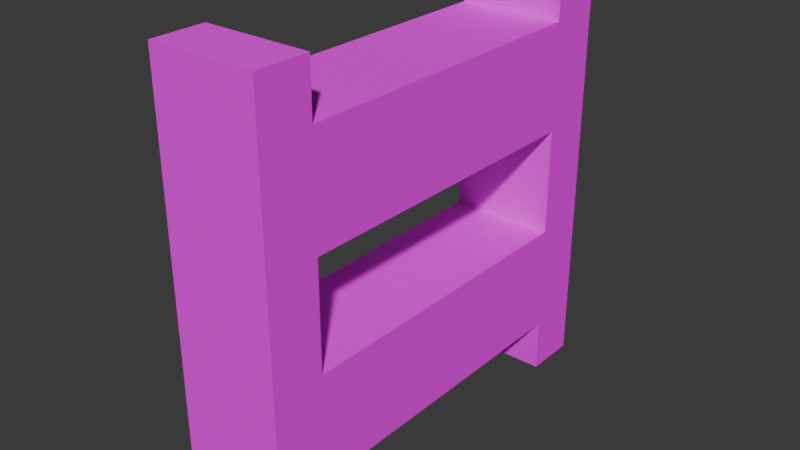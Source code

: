 # Source: ladder.blend  (saved by Blender 4.5.87; exported with 4.5.12 LTS)
import bpy
from mathutils import Matrix  # noqa: F401  (used for matrix-valued properties, if any)

bpy.ops.wm.read_factory_settings(use_empty=True)
scene = bpy.context.scene
scene.name = 'Scene'

# ---- collections
col_collection = bpy.data.collections.new('Collection'); scene.collection.children.link(col_collection)

# ---- images (referenced by path relative to the original .blend; pixels are not part of the script)
import os
ASSET_DIR = os.environ.get("B2B_ASSET_DIR", "")  # directory of the original .blend (textures are referenced by path, not embedded)
HERE = os.path.dirname(os.path.abspath(__file__))  # packed textures are extracted next to this script under _unpacked/

def load_image(name, relpath, width, height, colorspace="sRGB"):
    """Load a texture the original file referenced (path relative to the .blend, or extracted next to this script)."""
    p = next((c for c in (os.path.join(HERE, relpath), os.path.join(ASSET_DIR, relpath)) if relpath and os.path.exists(c)), "")
    if p:
        img = bpy.data.images.load(p, check_existing=True)
        img.name = name
    else:  # same state as the original file: an image datablock whose file is absent (Cycles renders it pink)
        img = bpy.data.images.new(name, width, height)
        img.source = "FILE"
        img.filepath = "//" + (relpath or name)
    img.colorspace_settings.name = colorspace
    return img
img_object_atlas_0_png = load_image('object_atlas_0.png', 'object_atlas_0.png', 1024, 1024, 'sRGB')

# ---- materials (node trees are filled in below, after node groups)
mat_texture = bpy.data.materials.new('texture')

# ---- material node trees
mat_texture.use_nodes = True; mat_texture.node_tree.nodes.clear()
_N = mat_texture.node_tree.nodes; _L = mat_texture.node_tree.links
n0 = _N.new('ShaderNodeBsdfPrincipled'); n0.name = 'Principled BSDF'; n0.location = (-200, 100)
n0.inputs[2].default_value = 1.0
n0.inputs[3].default_value = 1.0
n1 = _N.new('ShaderNodeOutputMaterial'); n1.name = 'Material Output'; n1.location = (200, 100)
n2 = _N.new('ShaderNodeTexImage'); n2.name = 'Image Texture'; n2.location = (-490, 60)
n2.image = img_object_atlas_0_png
_L.new(n0.outputs[0], n1.inputs[0])
_L.new(n2.outputs[0], n0.inputs[0])
n1.is_active_output = True

# ---- world
world_world = bpy.data.worlds.new('World'); scene.world = world_world
world_world.use_nodes = True; world_world.node_tree.nodes.clear()
_N = world_world.node_tree.nodes; _L = world_world.node_tree.links
n0 = _N.new('ShaderNodeOutputWorld'); n0.name = 'World Output'; n0.location = (200, 100)
n1 = _N.new('ShaderNodeBackground'); n1.name = 'Background'; n1.location = (-200, 100)
n1.inputs[0].default_value = (0.05088, 0.05088, 0.05088, 1.0)
_L.new(n1.outputs[0], n0.inputs[0])
n0.is_active_output = True
world_world.color = (0.05088, 0.05088, 0.05088)
world_world.sun_shadow_jitter_overblur = 0.0

# ---- meshes
me_cube = bpy.data.meshes.new('Cube')
me_cube.from_pydata([(-0.125, 0.375, 0.125), (0.125, 0.375, 0.375), (0.125, 0.375, 0.125), (0.125, -0.375, 0.375), (0.125, -0.375, 0.125), (0.125, -0.375, -0.125), (0.125, -0.375, -0.375), (-0.125, -0.375, 0.375), (-0.125, -0.375, 0.125), (-0.125, -0.375, -0.125), (-0.125, -0.375, -0.375), (-0.125, 0.375, 0.375), (0.125, 0.375, -0.125), (0.125, 0.375, -0.375), (-0.125, 0.375, -0.125), (-0.125, 0.375, -0.375), (0.125, -0.375, -0.5), (-0.125, -0.375, -0.5), (0.125, -0.5, -0.5), (-0.125, -0.5, -0.5), (0.125, -0.375, 0.5), (-0.125, -0.375, 0.5), (0.125, -0.5, 0.5), (-0.125, -0.5, 0.5), (0.125, 0.375, 0.5), (-0.125, 0.375, 0.5), (0.125, 0.5, 0.5), (-0.125, 0.5, 0.5), (-0.125, 0.375, -0.5), (0.125, 0.375, -0.5), (-0.125, 0.5, -0.5), (0.125, 0.5, -0.5), (-0.125, -0.375, -0.25), (0.125, 0.375, -0.25), (-0.125, 0.375, -0.25)], [(17, 10), (6, 16), (24, 1), (11, 25)], [(29, 28, 30, 31), (14, 9, 5, 12), (9, 14, 34, 15, 10, 32), (4, 8, 0, 2), (33, 12, 13), (7, 3, 1, 11), (24, 25, 28, 29), (25, 24, 26, 27), (16, 20, 22, 18), (21, 23, 22, 20), (19, 23, 21, 17), (18, 22, 23, 19), (26, 24, 29, 31), (27, 26, 31, 30), (13, 6, 10, 15), (25, 27, 30, 28), (7, 11, 0, 8), (0, 11, 1, 2), (12, 5, 6, 13), (8, 4, 3, 7), (3, 4, 2, 1), (17, 21, 20, 16), (16, 18, 19, 17)])
_uv = me_cube.uv_layers.new(name='UVMap')
_uv.uv.foreach_set('vector', [0.04297, 0.9023, 0.03516, 0.9023, 0.03516, 0.8945, 0.04297, 0.8945, 0.04688, 0.9219, 0.0, 0.9219, 0.0, 0.9062, 0.04688, 0.9062, 0.04688, 0.9219, 0.0, 0.9219, 0.0, 0.9141, 0.0, 0.9062, 0.04688, 0.9062, 0.04688, 0.9141, 0.0, 0.9219, 0.0, 0.9062, 0.04688, 0.9062, 0.04688, 0.9219, 0.04688, 0.9141, 0.04688, 0.9062, 0.04688, 0.9219, 0.0, 0.9219, 0.0, 0.9062, 0.04688, 0.9062, 0.04688, 0.9219, 0.0625, 0.9375, 0.0625, 0.9219, 0.0, 0.9219, 0.0, 0.9375, 0.04297, 0.9023, 0.03516, 0.9023, 0.03516, 0.8945, 0.04297, 0.8945, 0.007812, 0.9375, 0.007812, 1.0, 0.0, 1.0, 0.0, 0.9375, 0.04297, 0.9023, 0.03516, 0.9023, 0.03516, 0.8945, 0.04297, 0.8945, 0.0625, 0.9375, 0.0625, 1.0, 0.05469, 1.0, 0.05469, 0.9375, 0.0, 0.9375, 0.0625, 0.9375, 0.0625, 0.9219, 0.0, 0.9219, 0.0625, 1.0, 0.05469, 1.0, 0.05469, 0.9375, 0.0625, 0.9375, 0.0625, 0.9375, 0.0625, 0.9219, 0.0, 0.9219, 0.0, 0.9375, 0.04688, 0.9219, 0.0, 0.9219, 0.0, 0.9062, 0.04688, 0.9062, 0.007813, 1.0, 4.657e-09, 1.0, -4.657e-09, 0.9375, 0.007812, 0.9375, 0.04688, 0.9219, 0.0, 0.9219, 0.0, 0.9062, 0.04688, 0.9062, 0.04688, 0.9062, 0.04688, 0.9219, 0.04688, 0.9062, 0.04688, 0.9219, 0.04688, 0.9062, 0.0, 0.9062, 0.0, 0.9219, 0.04688, 0.9219, 0.0, 0.9062, 0.0, 0.9219, 0.0, 0.9062, 0.0, 0.9219, 0.0, 0.9062, 0.0, 0.9219, 0.04688, 0.9219, 0.04688, 0.9062, 0.0, 0.9375, 0.0625, 0.9375, 0.0625, 0.9219, 0.0, 0.9219, 0.04297, 0.9023, 0.03516, 0.9023, 0.03516, 0.8945, 0.04297, 0.8945])
me_cube.materials.append(mat_texture)
me_cube.update()

# ---- objects
ob_empty = bpy.data.objects.new('Empty', None)
ob_cube = bpy.data.objects.new('Cube', me_cube)

# ---- transforms, parenting, visibility, modifiers, constraints
ob_empty.location = (0.0, 0.0, 0.0)
ob_empty.scale = (0.5, 0.5, 0.5)
ob_empty.empty_display_type = 'CUBE'
ob_cube.location = (0.0, 0.0, 0.0)

# ---- collection membership
col_collection.objects.link(ob_empty)
col_collection.objects.link(ob_cube)

# ---- scene / render settings (as saved in the file)
scene.frame_start = 1; scene.frame_end = 250; scene.frame_set(1)
scene.render.engine = 'BLENDER_EEVEE_NEXT'
bpy.context.view_layer.update()

# ---- added for rendering (the .blend has no active camera and no usable light): camera, sun
cam_auto = bpy.data.cameras.new('AutoCamera')
cam_auto.lens = 50.0
cam_auto.sensor_width = 36.0
cam_auto.clip_end = 1000.0
ob_auto_camera = bpy.data.objects.new('AutoCamera', cam_auto)
scene.collection.objects.link(ob_auto_camera)
ob_auto_camera.location = (1.32875, -1.5945, 1.063)
ob_auto_camera.rotation_euler = (1.09748, -7.21219e-08, 0.694738)
scene.camera = ob_auto_camera
light_auto_sun = bpy.data.lights.new('AutoSun', 'SUN')
light_auto_sun.energy = 3.0
light_auto_sun.angle = 0.0523599
ob_auto_sun = bpy.data.objects.new('AutoSun', light_auto_sun)
scene.collection.objects.link(ob_auto_sun)
ob_auto_sun.rotation_euler = (0.872665, 0.174533, 0.523599)
bpy.context.view_layer.update()

